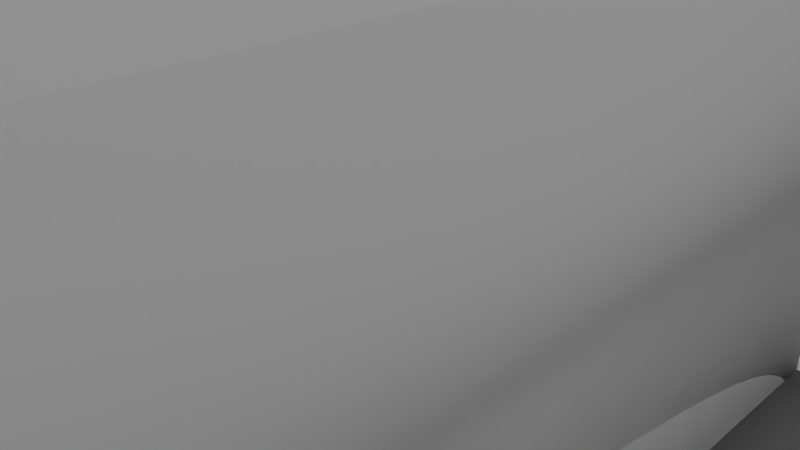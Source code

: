 # Source: 31_command_hooks.blend  (saved by Blender 2.76.0; exported with 4.5.12 LTS)
import bpy
from mathutils import Matrix  # noqa: F401  (used for matrix-valued properties, if any)

bpy.ops.wm.read_factory_settings(use_empty=True)
scene = bpy.context.scene
scene.name = 'Scene'

# ---- collections
col_collection_1 = bpy.data.collections.new('Collection 1'); scene.collection.children.link(col_collection_1)

# ---- materials (node trees are filled in below, after node groups)
mat_material_004 = bpy.data.materials.new('Material.004')
mat_material_004.alpha_threshold = 0.0
mat_material_004.use_transparent_shadow = False
mat_material_004.roughness = 0.5
mat_material_003 = bpy.data.materials.new('Material.003')
mat_material_003.alpha_threshold = 0.0
mat_material_003.use_transparent_shadow = False
mat_material_003.diffuse_color = (0.1448, 0.1448, 0.1448, 1.0)
mat_material_003.roughness = 0.5
mat_material_003.specular_intensity = 0.01961
mat_material_005 = bpy.data.materials.new('Material.005')
mat_material_005.alpha_threshold = 0.0
mat_material_005.use_transparent_shadow = False
mat_material_005.preview_render_type = 'SHADERBALL'
mat_material_005.roughness = 0.5

# ---- material node trees

# ---- world
world_world = bpy.data.worlds.new('World'); scene.world = world_world
world_world.color = (0.05088, 0.05088, 0.05088)
world_world.use_sun_shadow = False
world_world.sun_shadow_jitter_overblur = 0.0
world_world.cycles.sampling_method = 'MANUAL'
world_world.cycles.sample_map_resolution = 256

# ---- cameras
cam_camera = bpy.data.cameras.new('Camera')
cam_camera.clip_end = 100.0
cam_camera.lens = 35.0
cam_camera.sensor_width = 32.0
cam_camera.sensor_height = 18.0
cam_camera.ortho_scale = 7.314
cam_camera.dof.focus_distance = 0.0
cam_camera.dof.aperture_fstop = 128.0

# ---- lights
light_hemi_001 = bpy.data.lights.new('Hemi.001', 'SUN')
light_hemi_001.transmission_factor = 0.0
light_hemi_001.angle = 0.1993
light_hemi_001.energy = 1.0
light_hemi_001.shadow_buffer_clip_start = 0.5
light_hemi_001.shadow_soft_size = 0.1
light_hemi_001.shadow_cascade_max_distance = 1000.0
light_hemi_001.cycles.use_multiple_importance_sampling = False
light_point_001 = bpy.data.lights.new('Point.001', 'POINT')
light_point_001.transmission_factor = 0.0
light_point_001.energy = 100.0
light_point_001.shadow_buffer_clip_start = 0.5
light_point_001.shadow_soft_size = 10.0
light_point_001.shadow_maximum_resolution = 0.006
light_point_001.use_absolute_resolution = True
light_point_001.cycles.use_multiple_importance_sampling = False
light_point = bpy.data.lights.new('Point', 'POINT')
light_point.transmission_factor = 0.0
light_point.energy = 100.0
light_point.shadow_buffer_clip_start = 0.5
light_point.shadow_soft_size = 10.0
light_point.shadow_maximum_resolution = 0.006
light_point.use_absolute_resolution = True
light_point.cycles.use_multiple_importance_sampling = False
light_hemi = bpy.data.lights.new('Hemi', 'SUN')
light_hemi.transmission_factor = 0.0
light_hemi.angle = 2.942
light_hemi.energy = 1.0
light_hemi.shadow_buffer_clip_start = 0.5
light_hemi.shadow_soft_size = 10.0
light_hemi.shadow_cascade_max_distance = 1000.0
light_hemi.cycles.use_multiple_importance_sampling = False

# ---- meshes
me_cube_002 = bpy.data.meshes.new('Cube.002')
me_cube_002.from_pydata([(-95.54, -117.8, -64.97), (-95.54, -117.8, 135.0), (-95.54, 82.21, -64.97), (-95.54, 82.21, 135.0), (104.5, -117.8, -64.97), (104.5, -117.8, 135.0), (104.5, 82.21, -64.97), (104.5, 82.21, 135.0), (-113.6, -132.3, -68.89), (-113.6, -132.3, -64.44), (126.4, -132.3, -68.89), (126.4, -132.3, -64.44), (-101.3, -132.3, -68.89), (117.7, -132.3, -68.89), (-103.2, 236.6, -64.44), (117.7, 236.6, -64.44), (117.7, -132.3, -64.44), (-101.3, -132.3, -64.44), (117.7, 236.6, -68.89), (-103.2, 236.6, -68.89), (117.7, 106.7, -64.44), (117.7, 82.2, -64.44), (-113.6, 83.49, -64.44), (-113.6, 107.0, -64.44), (117.7, 106.6, -68.89), (117.7, 82.06, -68.89), (126.4, 106.7, -64.44), (126.4, 82.16, -64.44), (-102.4, 83.29, -68.89), (-102.5, 106.9, -68.89), (-113.6, 106.9, -68.89), (-113.6, 83.35, -68.89), (-102.4, 83.43, -64.44), (-102.5, 107.0, -64.44), (126.4, 82.02, -68.89), (126.4, 106.6, -68.89), (-57.6, 107.0, -64.44), (-57.99, 83.04, -68.89), (-57.59, 106.8, -68.89), (-58.0, 83.18, -64.44), (75.45, 82.44, -64.44), (76.83, 106.8, -64.44), (75.46, 82.3, -68.89), (76.84, 106.7, -68.89), (-113.6, -123.7, -64.44), (126.4, -122.3, -68.89), (117.7, -122.3, -68.89), (117.7, -123.3, -64.44), (-101.3, -122.7, -68.89), (-101.3, -123.7, -64.44), (-113.6, -122.7, -68.89), (126.4, -123.3, -64.44), (-103.0, 195.6, -64.44), (-103.0, 207.8, -64.44), (-103.1, 219.1, -64.44), (117.7, 220.4, -68.89), (117.7, 209.2, -68.89), (117.7, 196.9, -68.89), (117.7, 220.4, -64.44), (117.7, 209.2, -64.44), (117.7, 196.9, -64.44), (-103.0, 195.6, -68.89), (-103.0, 207.8, -68.89), (-103.1, 219.1, -68.89), (42.24, 208.7, -68.89), (13.13, 208.5, -68.89), (-0.6774, 208.4, -68.89), (-26.84, 208.3, -68.89), (42.24, 208.7, -64.44), (13.13, 208.5, -64.44), (-0.6774, 208.4, -64.44), (-26.84, 208.3, -64.44), (-26.84, 196.1, -68.89), (42.21, 196.5, -68.89), (5.13, 219.7, -64.44), (5.13, 219.7, -68.89), (-26.84, 196.1, -64.44), (42.21, 196.5, -64.44), (16.06, 204.4, -64.44), (16.06, 204.4, -68.89), (-3.569, 202.8, -64.44), (-3.569, 202.8, -68.89)], [], [(1, 3, 2, 0), (3, 7, 6, 2), (7, 5, 4, 6), (5, 1, 0, 4), (0, 2, 6, 4), (5, 7, 3, 1), (22, 23, 30, 31), (17, 9, 8, 12), (39, 36, 33, 32), (14, 15, 18, 19), (27, 26, 20, 21), (32, 33, 23, 22), (11, 16, 13, 10), (16, 17, 12, 13), (73, 72, 67, 81, 66, 65, 79, 64), (11, 51, 47, 16), (54, 74, 58, 15, 14), (16, 47, 49, 17), (50, 31, 28, 48), (31, 30, 29, 28), (27, 51, 45, 34), (26, 27, 34, 35), (17, 49, 44, 9), (48, 28, 37, 42, 25, 46), (42, 43, 24, 25), (9, 44, 50, 8), (46, 25, 34, 45), (25, 24, 35, 34), (28, 29, 38, 37), (40, 41, 36, 39), (37, 38, 43, 42), (21, 20, 41, 40), (47, 21, 40, 39, 32, 49), (8, 50, 48, 12), (44, 22, 31, 50), (51, 27, 21, 47), (49, 32, 22, 44), (13, 46, 45, 10), (12, 48, 46, 13), (51, 11, 10, 45), (75, 65, 66), (55, 75, 63, 19, 18), (24, 43, 38, 29, 61, 72, 73, 57), (33, 36, 41, 20, 60, 77, 76, 52), (71, 80, 70), (53, 71, 70, 74, 54), (77, 60, 59, 68), (52, 76, 71, 53), (69, 78, 68), (67, 72, 61, 62), (76, 77, 68, 78, 69, 70, 80, 71), (66, 81, 67), (57, 73, 64, 56), (58, 74, 69, 68, 59), (64, 79, 65), (74, 70, 69), (75, 66, 67, 62, 63), (56, 64, 65, 75, 55)])
me_cube_002.polygons.foreach_set('use_smooth', [True] * 58)
me_cube_002.polygons.foreach_set('material_index', [0, 0, 0, 0, 0, 0, 2, 2, 2, 1, 2, 2, 2, 2, 2, 2, 1, 2, 2, 2, 2, 2, 2, 1, 2, 2, 2, 2, 2, 1, 0, 2, 1, 2, 2, 2, 2, 2, 2, 2, 2, 1, 1, 1, 2, 1, 1, 1, 2, 1, 2, 2, 1, 1, 2, 2, 1, 1])
_uv = me_cube_002.uv_layers.new(name='UVMap')
_uv.uv.foreach_set('vector', [0.6028, 0.6985, 0.5881, 0.5262, 0.5218, 0.5318, 0.5365, 0.7041, 0.7177, 0.6792, 0.7325, 0.5342, 0.7994, 0.541, 0.7846, 0.686, 0.5951, 0.5266, 0.6025, 0.6977, 0.5448, 0.7036, 0.5255, 0.5245, 0.7103, 0.6928, 0.7269, 0.5302, 0.802, 0.5379, 0.7853, 0.7005, 0.0, 0.0, 0.0, 0.0, 0.0, 0.0, 0.0, 0.0, 0.3347, 0.4925, 0.3308, 0.7197, 0.07914, 0.7197, 0.08311, 0.4905, 0.0, 0.0, 0.0, 0.0, 0.0, 0.0, 0.0, 0.0, 0.3246, 0.4677, 0.3141, 0.4678, 0.3141, 0.466, 0.3246, 0.466, 0.1233, 0.7579, 0.124, 0.7845, 0.0645, 0.7849, 0.06488, 0.7585, 0.0, 0.0, 0.0, 0.0, 0.0, 0.0, 0.0, 0.0, 0.3663, 0.7554, 0.368, 0.7828, 0.3565, 0.7828, 0.3548, 0.7555, 0.06488, 0.7585, 0.0645, 0.7849, 0.04985, 0.785, 0.05017, 0.7587, 0.5181, 0.4661, 0.5106, 0.4662, 0.5106, 0.4644, 0.5181, 0.4643, 0.5106, 0.4662, 0.3246, 0.4677, 0.3246, 0.466, 0.5106, 0.4644, 0.6661, 0.4168, 0.7547, 0.417, 0.7547, 0.4314, 0.7248, 0.4247, 0.7211, 0.4313, 0.7033, 0.4313, 0.6996, 0.4265, 0.6659, 0.4313, 0.3507, 0.5165, 0.3513, 0.5265, 0.3405, 0.5265, 0.3398, 0.5165, 0.06269, 0.9103, 0.2106, 0.9099, 0.3644, 0.9094, 0.3655, 0.9275, 0.0624, 0.9299, 0.3398, 0.5165, 0.3405, 0.5265, 0.06823, 0.5267, 0.06837, 0.5171, 0.8648, 0.03973, 0.8657, 0.2841, 0.8514, 0.2839, 0.8494, 0.03965, 0.8657, 0.2841, 0.8658, 0.312, 0.8516, 0.3118, 0.8514, 0.2839, 0.0, 0.0, 0.0, 0.0, 0.0, 0.0, 0.0, 0.0, 0.0, 0.0, 0.0, 0.0, 0.0, 0.0, 0.0, 0.0, 0.06837, 0.5171, 0.06823, 0.5267, 0.05296, 0.5267, 0.05308, 0.5171, 0.8494, 0.03965, 0.8514, 0.2839, 0.7948, 0.2832, 0.6248, 0.2812, 0.5711, 0.2805, 0.5744, 0.03817, 0.6248, 0.2812, 0.6228, 0.31, 0.5707, 0.3096, 0.5711, 0.2805, 0.0, 0.0, 0.0, 0.0, 0.0, 0.0, 0.0, 0.0, 0.5744, 0.03817, 0.5711, 0.2805, 0.5599, 0.2804, 0.5635, 0.03811, 0.5711, 0.2805, 0.5707, 0.3096, 0.5595, 0.3095, 0.5599, 0.2804, 0.8514, 0.2839, 0.8516, 0.3118, 0.7943, 0.3114, 0.7948, 0.2832, 0.2991, 0.7561, 0.3023, 0.7832, 0.124, 0.7845, 0.1233, 0.7579, 0.7948, 0.2832, 0.7943, 0.3114, 0.6228, 0.31, 0.6248, 0.2812, 0.3548, 0.7555, 0.3565, 0.7828, 0.3023, 0.7832, 0.2991, 0.7561, 0.3405, 0.5265, 0.3548, 0.7555, 0.2991, 0.7561, 0.1233, 0.7579, 0.06488, 0.7585, 0.06823, 0.5267, 0.8647, 0.02834, 0.8648, 0.03973, 0.8494, 0.03965, 0.8493, 0.02823, 0.0, 0.0, 0.0, 0.0, 0.0, 0.0, 0.0, 0.0, 0.3513, 0.5265, 0.3663, 0.7554, 0.3548, 0.7555, 0.3405, 0.5265, 0.06823, 0.5267, 0.06488, 0.7585, 0.05017, 0.7587, 0.05296, 0.5267, 0.5746, 0.02631, 0.5744, 0.03817, 0.5635, 0.03811, 0.5636, 0.02624, 0.8493, 0.02823, 0.8494, 0.03965, 0.5744, 0.03817, 0.5746, 0.02631, 0.0, 0.0, 0.0, 0.0, 0.0, 0.0, 0.0, 0.0, 0.7135, 0.4447, 0.7033, 0.4313, 0.7211, 0.4313, 0.5688, 0.4445, 0.7135, 0.4447, 0.8527, 0.4449, 0.8529, 0.4656, 0.5685, 0.4637, 0.5707, 0.3096, 0.6228, 0.31, 0.7943, 0.3114, 0.8516, 0.3118, 0.8525, 0.4171, 0.7547, 0.417, 0.6661, 0.4168, 0.5692, 0.4167, 0.0645, 0.7849, 0.124, 0.7845, 0.3023, 0.7832, 0.3565, 0.7828, 0.3627, 0.8833, 0.2602, 0.8836, 0.1664, 0.8838, 0.06306, 0.8841, 0.1667, 0.8974, 0.1982, 0.8911, 0.2023, 0.8973, 0.06287, 0.8977, 0.1667, 0.8974, 0.2023, 0.8973, 0.2106, 0.9099, 0.06269, 0.9103, 0.2602, 0.8836, 0.3627, 0.8833, 0.3636, 0.8969, 0.2608, 0.8972, 0.06306, 0.8841, 0.1664, 0.8838, 0.1667, 0.8974, 0.06287, 0.8977, 0.2211, 0.8973, 0.225, 0.8927, 0.2608, 0.8972, 0.7547, 0.4314, 0.7547, 0.417, 0.8525, 0.4171, 0.8526, 0.4315, 0.1664, 0.8838, 0.2602, 0.8836, 0.2608, 0.8972, 0.225, 0.8927, 0.2211, 0.8973, 0.2023, 0.8973, 0.1982, 0.8911, 0.1667, 0.8974, 0.7211, 0.4313, 0.7248, 0.4247, 0.7547, 0.4314, 0.5692, 0.4167, 0.6661, 0.4168, 0.6659, 0.4313, 0.569, 0.4312, 0.3644, 0.9094, 0.2106, 0.9099, 0.2211, 0.8973, 0.2608, 0.8972, 0.3636, 0.8969, 0.6659, 0.4313, 0.6996, 0.4265, 0.7033, 0.4313, 0.2106, 0.9099, 0.2023, 0.8973, 0.2211, 0.8973, 0.7135, 0.4447, 0.7211, 0.4313, 0.7547, 0.4314, 0.8526, 0.4315, 0.8527, 0.4449, 0.569, 0.4312, 0.6659, 0.4313, 0.7033, 0.4313, 0.7135, 0.4447, 0.5688, 0.4445])
me_cube_002.materials.append(mat_material_004)
me_cube_002.materials.append(mat_material_003)
me_cube_002.materials.append(mat_material_005)
me_cube_002.use_remesh_preserve_volume = False
me_cube_002.use_remesh_preserve_attributes = False
me_cube_002.use_mirror_vertex_groups = False
me_cube_002.update()

# ---- objects
ob_31_command_hooks = bpy.data.objects.new('31_command_hooks', me_cube_002)
ob_hemi_001 = bpy.data.objects.new('Hemi.001', light_hemi_001)
ob_point_001 = bpy.data.objects.new('Point.001', light_point_001)
ob_point = bpy.data.objects.new('Point', light_point)
ob_hemi = bpy.data.objects.new('Hemi', light_hemi)
ob_camera = bpy.data.objects.new('Camera', cam_camera)

# ---- transforms, parenting, visibility, modifiers, constraints
ob_31_command_hooks.location = (-0.3207, -2.345, 1.5)
ob_31_command_hooks.scale = (0.05, 0.045, 0.0225)
ob_31_command_hooks.lineart.crease_threshold = 0.0
ob_hemi_001.location = (28.08, 0.0, -42.51)
ob_hemi_001.lineart.crease_threshold = 0.0
ob_point_001.location = (11.4, 0.0, 4.922)
ob_point_001.lineart.crease_threshold = 0.0
ob_point.location = (0.0, 0.0, -8.828)
ob_point.lineart.crease_threshold = 0.0
ob_hemi.location = (-1.083, 12.21, 5.811)
ob_hemi.rotation_euler = (3.142, -0.0, 0.0)
ob_hemi.lineart.crease_threshold = 0.0
ob_camera.location = (7.481, -6.508, 5.344)
ob_camera.rotation_euler = (1.109, 0.01082, 0.8149)
ob_camera.lock_rotations_4d = False
ob_camera.empty_display_type = 'ARROWS'
ob_camera.color = (0.0, 0.0, 0.0, 0.0)
ob_camera.display_type = 'WIRE'
ob_camera.lineart.crease_threshold = 0.0

# ---- collection membership
col_collection_1.objects.link(ob_31_command_hooks)
col_collection_1.objects.link(ob_hemi_001)
col_collection_1.objects.link(ob_point_001)
col_collection_1.objects.link(ob_point)
col_collection_1.objects.link(ob_hemi)
col_collection_1.objects.link(ob_camera)

# ---- scene / render settings (as saved in the file)
scene.camera = ob_camera
scene.frame_start = 1; scene.frame_end = 250; scene.frame_set(1)
scene.render.engine = 'BLENDER_EEVEE_NEXT'
scene.render.resolution_percentage = 50
scene.render.dither_intensity = 0.0
scene.cycles.use_denoising = False
scene.cycles.samples = 10
scene.cycles.sampling_pattern = 'TABULATED_SOBOL'
scene.cycles.light_sampling_threshold = 0.0
scene.cycles.use_adaptive_sampling = False
scene.cycles.use_light_tree = False
scene.cycles.blur_glossy = 0.0
scene.cycles.pixel_filter_type = 'GAUSSIAN'
scene.cycles.sample_clamp_indirect = 0.0
scene.view_settings.view_transform = 'Standard'
scene.unit_settings.scale_length = 0.01
bpy.context.view_layer.update()
